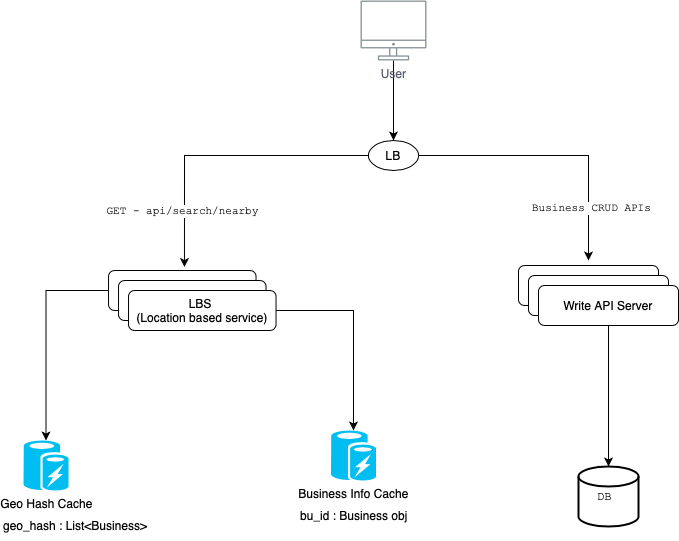

The diagram above was exported from draw.io. Its source (the exported page's mxGraphModel, read from the mxfile embedded in the PNG):
<mxGraphModel dx="2493" dy="2114" grid="0" gridSize="10" guides="1" tooltips="1" connect="1" arrows="1" fold="1" page="1" pageScale="1" pageWidth="827" pageHeight="1169" background="#ffffff" math="0" shadow="0">
  <root>
    <mxCell id="0" />
    <mxCell id="1" parent="0" />
    <mxCell id="kZUgTFjrioCF8kD8ZjkX-50" style="edgeStyle=orthogonalEdgeStyle;rounded=0;orthogonalLoop=1;jettySize=auto;html=1;" parent="1" source="kZUgTFjrioCF8kD8ZjkX-1" edge="1">
      <mxGeometry relative="1" as="geometry">
        <mxPoint x="25" as="targetPoint" />
      </mxGeometry>
    </mxCell>
    <mxCell id="kZUgTFjrioCF8kD8ZjkX-1" value="User" style="sketch=0;outlineConnect=0;gradientColor=none;fontColor=#545B64;strokeColor=none;fillColor=#879196;dashed=0;verticalLabelPosition=bottom;verticalAlign=top;align=center;html=1;fontSize=12;fontStyle=0;aspect=fixed;shape=mxgraph.aws4.illustration_desktop;pointerEvents=1" parent="1" vertex="1">
      <mxGeometry x="-7.9700000000000015" y="-140" width="65.94" height="60" as="geometry" />
    </mxCell>
    <mxCell id="kZUgTFjrioCF8kD8ZjkX-7" style="edgeStyle=orthogonalEdgeStyle;rounded=0;orthogonalLoop=1;jettySize=auto;html=1;entryX=0.633;entryY=0.017;entryDx=0;entryDy=0;entryPerimeter=0;exitX=0;exitY=0.5;exitDx=0;exitDy=0;" parent="1" source="kZUgTFjrioCF8kD8ZjkX-25" edge="1">
      <mxGeometry relative="1" as="geometry">
        <mxPoint x="-50" y="45" as="sourcePoint" />
        <mxPoint x="-184.03999999999996" y="126.51999999999998" as="targetPoint" />
        <Array as="points">
          <mxPoint x="-184" y="15" />
        </Array>
      </mxGeometry>
    </mxCell>
    <mxCell id="kZUgTFjrioCF8kD8ZjkX-8" value="GET - api/search/nearby" style="edgeLabel;align=center;verticalAlign=middle;resizable=0;points=[];labelBorderColor=none;fontFamily=Courier New;html=1;" parent="kZUgTFjrioCF8kD8ZjkX-7" vertex="1" connectable="0">
      <mxGeometry x="0.4584" y="1" relative="1" as="geometry">
        <mxPoint x="-3" y="24" as="offset" />
      </mxGeometry>
    </mxCell>
    <mxCell id="kZUgTFjrioCF8kD8ZjkX-17" value="bu_id : Business obj" style="text;html=1;strokeColor=none;fillColor=none;align=left;verticalAlign=middle;whiteSpace=wrap;rounded=0;" parent="1" vertex="1">
      <mxGeometry x="-70" y="360" width="110" height="30" as="geometry" />
    </mxCell>
    <mxCell id="kZUgTFjrioCF8kD8ZjkX-18" value="geo_hash : List&amp;lt;Business&amp;gt;" style="text;html=1;strokeColor=none;fillColor=none;align=left;verticalAlign=middle;whiteSpace=wrap;rounded=0;" parent="1" vertex="1">
      <mxGeometry x="-367.5" y="370" width="150" height="30" as="geometry" />
    </mxCell>
    <mxCell id="kZUgTFjrioCF8kD8ZjkX-45" style="edgeStyle=orthogonalEdgeStyle;rounded=0;orthogonalLoop=1;jettySize=auto;html=1;exitX=1;exitY=0.5;exitDx=0;exitDy=0;" parent="1" source="kZUgTFjrioCF8kD8ZjkX-25" edge="1">
      <mxGeometry relative="1" as="geometry">
        <mxPoint x="220" y="120" as="targetPoint" />
      </mxGeometry>
    </mxCell>
    <mxCell id="kZUgTFjrioCF8kD8ZjkX-25" value="LB" style="ellipse;whiteSpace=wrap;html=1;" parent="1" vertex="1">
      <mxGeometry width="50" height="30" as="geometry" />
    </mxCell>
    <mxCell id="kZUgTFjrioCF8kD8ZjkX-28" value="Geo Hash Cache" style="verticalLabelPosition=bottom;html=1;verticalAlign=top;align=center;strokeColor=none;fillColor=#00BEF2;shape=mxgraph.azure.azure_cache;" parent="1" vertex="1">
      <mxGeometry x="-345" y="300" width="45" height="50" as="geometry" />
    </mxCell>
    <mxCell id="kZUgTFjrioCF8kD8ZjkX-31" value="Business Info Cache" style="verticalLabelPosition=bottom;html=1;verticalAlign=top;align=center;strokeColor=none;fillColor=#00BEF2;shape=mxgraph.azure.azure_cache;" parent="1" vertex="1">
      <mxGeometry x="-37.5" y="290" width="45" height="50" as="geometry" />
    </mxCell>
    <mxCell id="kZUgTFjrioCF8kD8ZjkX-42" style="edgeStyle=orthogonalEdgeStyle;rounded=0;orthogonalLoop=1;jettySize=auto;html=1;exitX=0;exitY=0.5;exitDx=0;exitDy=0;entryX=0.5;entryY=0;entryDx=0;entryDy=0;entryPerimeter=0;" parent="1" source="kZUgTFjrioCF8kD8ZjkX-33" target="kZUgTFjrioCF8kD8ZjkX-28" edge="1">
      <mxGeometry relative="1" as="geometry" />
    </mxCell>
    <mxCell id="kZUgTFjrioCF8kD8ZjkX-33" value="" style="rounded=1;whiteSpace=wrap;html=1;" parent="1" vertex="1">
      <mxGeometry x="-259.97" y="130" width="147.5" height="40" as="geometry" />
    </mxCell>
    <mxCell id="kZUgTFjrioCF8kD8ZjkX-34" value="" style="rounded=1;whiteSpace=wrap;html=1;" parent="1" vertex="1">
      <mxGeometry x="-249.97" y="140" width="147.5" height="40" as="geometry" />
    </mxCell>
    <mxCell id="kZUgTFjrioCF8kD8ZjkX-43" style="edgeStyle=orthogonalEdgeStyle;rounded=0;orthogonalLoop=1;jettySize=auto;html=1;exitX=1;exitY=0.5;exitDx=0;exitDy=0;entryX=0.5;entryY=0;entryDx=0;entryDy=0;entryPerimeter=0;" parent="1" source="kZUgTFjrioCF8kD8ZjkX-35" target="kZUgTFjrioCF8kD8ZjkX-31" edge="1">
      <mxGeometry relative="1" as="geometry" />
    </mxCell>
    <mxCell id="kZUgTFjrioCF8kD8ZjkX-35" value="LBS&amp;nbsp;&lt;br&gt;(Location based service)" style="rounded=1;whiteSpace=wrap;html=1;" parent="1" vertex="1">
      <mxGeometry x="-239.97" y="150" width="147.5" height="40" as="geometry" />
    </mxCell>
    <mxCell id="kZUgTFjrioCF8kD8ZjkX-38" value="" style="rounded=1;whiteSpace=wrap;html=1;" parent="1" vertex="1">
      <mxGeometry x="150" y="125" width="140" height="40" as="geometry" />
    </mxCell>
    <mxCell id="kZUgTFjrioCF8kD8ZjkX-39" value="" style="rounded=1;whiteSpace=wrap;html=1;" parent="1" vertex="1">
      <mxGeometry x="160" y="135" width="140" height="40" as="geometry" />
    </mxCell>
    <mxCell id="kZUgTFjrioCF8kD8ZjkX-53" style="edgeStyle=orthogonalEdgeStyle;rounded=0;orthogonalLoop=1;jettySize=auto;html=1;exitX=0.5;exitY=1;exitDx=0;exitDy=0;fontFamily=Courier New;" parent="1" source="kZUgTFjrioCF8kD8ZjkX-40" target="kZUgTFjrioCF8kD8ZjkX-52" edge="1">
      <mxGeometry relative="1" as="geometry" />
    </mxCell>
    <mxCell id="kZUgTFjrioCF8kD8ZjkX-40" value="Write API Server" style="rounded=1;whiteSpace=wrap;html=1;arcSize=15;" parent="1" vertex="1">
      <mxGeometry x="170" y="145" width="140" height="40" as="geometry" />
    </mxCell>
    <mxCell id="kZUgTFjrioCF8kD8ZjkX-51" value="Business CRUD APIs" style="edgeLabel;align=center;verticalAlign=middle;resizable=0;points=[];labelBorderColor=none;fontFamily=Courier New;html=1;" parent="1" vertex="1" connectable="0">
      <mxGeometry x="229.99888085461066" y="60.000356685938186" as="geometry">
        <mxPoint x="-7" y="7" as="offset" />
      </mxGeometry>
    </mxCell>
    <mxCell id="kZUgTFjrioCF8kD8ZjkX-52" value="DB&amp;nbsp;" style="strokeWidth=2;html=1;shape=mxgraph.flowchart.database;whiteSpace=wrap;labelBorderColor=none;fontFamily=Courier New;align=center;" parent="1" vertex="1">
      <mxGeometry x="210" y="326" width="60" height="60" as="geometry" />
    </mxCell>
  </root>
</mxGraphModel>